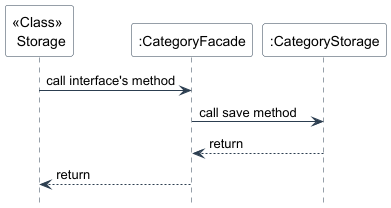

The diagram above was rendered by PlantUML. Its source (embedded in the PNG):
@startuml
skinparam backgroundColor #FFFFFF
skinparam sequence {
    ArrowColor #2C3E50
    LifeLineBorderColor #2C3E50
    ParticipantBorderColor #2C3E50
    ParticipantBackgroundColor #FFFFFF
}
hide footbox

participant "<<Class>> \n Storage" as S
participant ":CategoryFacade" as CF
participant ":CategoryStorage" as CS

S -> CF: call interface's method
CF -> CS: call save method
CS --> CF: return
CF --> S: return

@enduml